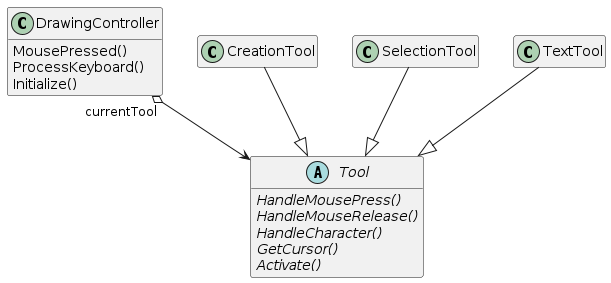

The diagram above was rendered by PlantUML. Its source (embedded in the PNG):
@startuml
top to bottom direction
hide empty members

class DrawingController {
  MousePressed()
  ProcessKeyboard()
  Initialize()
}

abstract class Tool {
  {abstract} HandleMousePress()
  {abstract} HandleMouseRelease()
  {abstract} HandleCharacter()
  {abstract} GetCursor()
  {abstract} Activate()
}

class CreationTool {
}
class SelectionTool {
}
class TextTool {
}

CreationTool --|> Tool
SelectionTool --|> Tool
TextTool --|> Tool

DrawingController "currentTool" o--> Tool
@enduml